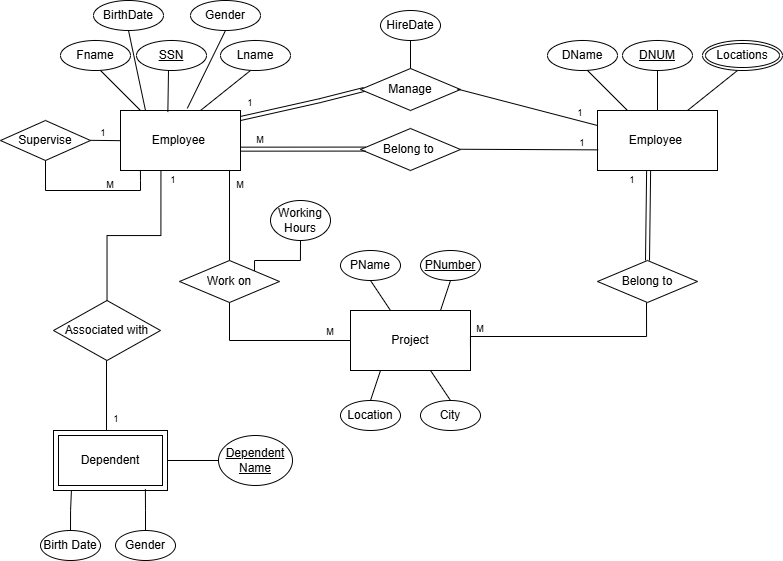

The diagram above was exported from draw.io. Its source (the exported page's mxGraphModel, read from the mxfile embedded in the PNG):
<mxGraphModel dx="909" dy="586" grid="0" gridSize="10" guides="1" tooltips="1" connect="1" arrows="1" fold="1" page="1" pageScale="1" pageWidth="850" pageHeight="1100" math="0" shadow="0">
  <root>
    <mxCell id="0" />
    <mxCell id="1" parent="0" />
    <mxCell id="Q8NXw76UnT09C5BJDs8K-1" value="Employee&amp;nbsp;" style="rounded=0;whiteSpace=wrap;html=1;" vertex="1" parent="1">
      <mxGeometry x="150" y="200" width="120" height="60" as="geometry" />
    </mxCell>
    <mxCell id="Q8NXw76UnT09C5BJDs8K-2" value="&lt;u&gt;SSN&lt;/u&gt;" style="ellipse;whiteSpace=wrap;html=1;" vertex="1" parent="1">
      <mxGeometry x="166" y="130" width="70" height="30" as="geometry" />
    </mxCell>
    <mxCell id="Q8NXw76UnT09C5BJDs8K-4" value="Lname" style="ellipse;whiteSpace=wrap;html=1;" vertex="1" parent="1">
      <mxGeometry x="250" y="130" width="70" height="30" as="geometry" />
    </mxCell>
    <mxCell id="Q8NXw76UnT09C5BJDs8K-5" value="Fname" style="ellipse;whiteSpace=wrap;html=1;" vertex="1" parent="1">
      <mxGeometry x="90" y="130" width="70" height="30" as="geometry" />
    </mxCell>
    <mxCell id="Q8NXw76UnT09C5BJDs8K-6" value="" style="endArrow=none;html=1;rounded=0;exitX=0.25;exitY=0;exitDx=0;exitDy=0;" edge="1" parent="1">
      <mxGeometry width="50" height="50" relative="1" as="geometry">
        <mxPoint x="170" y="200" as="sourcePoint" />
        <mxPoint x="130" y="160" as="targetPoint" />
      </mxGeometry>
    </mxCell>
    <mxCell id="Q8NXw76UnT09C5BJDs8K-8" value="" style="endArrow=none;html=1;rounded=0;exitX=0.25;exitY=0;exitDx=0;exitDy=0;entryX=0.75;entryY=0;entryDx=0;entryDy=0;" edge="1" parent="1">
      <mxGeometry width="50" height="50" relative="1" as="geometry">
        <mxPoint x="280" y="160" as="sourcePoint" />
        <mxPoint x="230" y="200" as="targetPoint" />
      </mxGeometry>
    </mxCell>
    <mxCell id="Q8NXw76UnT09C5BJDs8K-9" value="BirthDate" style="ellipse;whiteSpace=wrap;html=1;" vertex="1" parent="1">
      <mxGeometry x="123" y="90" width="70" height="30" as="geometry" />
    </mxCell>
    <mxCell id="Q8NXw76UnT09C5BJDs8K-10" value="" style="endArrow=none;html=1;rounded=0;entryX=0.5;entryY=1;entryDx=0;entryDy=0;" edge="1" parent="1" target="Q8NXw76UnT09C5BJDs8K-9">
      <mxGeometry width="50" height="50" relative="1" as="geometry">
        <mxPoint x="175" y="200" as="sourcePoint" />
        <mxPoint x="80" y="190" as="targetPoint" />
      </mxGeometry>
    </mxCell>
    <mxCell id="Q8NXw76UnT09C5BJDs8K-11" value="Gender" style="ellipse;whiteSpace=wrap;html=1;" vertex="1" parent="1">
      <mxGeometry x="220" y="90" width="70" height="30" as="geometry" />
    </mxCell>
    <mxCell id="Q8NXw76UnT09C5BJDs8K-12" value="" style="endArrow=none;html=1;rounded=0;exitX=0.64;exitY=-0.035;exitDx=0;exitDy=0;entryX=0.5;entryY=1;entryDx=0;entryDy=0;exitPerimeter=0;" edge="1" parent="1" target="Q8NXw76UnT09C5BJDs8K-11">
      <mxGeometry width="50" height="50" relative="1" as="geometry">
        <mxPoint x="216.79999999999995" y="197.89999999999998" as="sourcePoint" />
        <mxPoint x="87.5" y="220" as="targetPoint" />
      </mxGeometry>
    </mxCell>
    <mxCell id="Q8NXw76UnT09C5BJDs8K-13" value="" style="edgeStyle=orthogonalEdgeStyle;rounded=0;orthogonalLoop=1;jettySize=auto;html=1;endArrow=none;startFill=0;" edge="1" source="Q8NXw76UnT09C5BJDs8K-14" target="Q8NXw76UnT09C5BJDs8K-15" parent="1">
      <mxGeometry relative="1" as="geometry" />
    </mxCell>
    <mxCell id="Q8NXw76UnT09C5BJDs8K-14" value="Employee&amp;nbsp;" style="rounded=0;whiteSpace=wrap;html=1;" vertex="1" parent="1">
      <mxGeometry x="627" y="200" width="120" height="60" as="geometry" />
    </mxCell>
    <mxCell id="Q8NXw76UnT09C5BJDs8K-15" value="&lt;u&gt;DNUM&lt;/u&gt;" style="ellipse;whiteSpace=wrap;html=1;" vertex="1" parent="1">
      <mxGeometry x="652" y="130" width="70" height="30" as="geometry" />
    </mxCell>
    <mxCell id="Q8NXw76UnT09C5BJDs8K-17" value="DName" style="ellipse;whiteSpace=wrap;html=1;" vertex="1" parent="1">
      <mxGeometry x="577" y="130" width="70" height="30" as="geometry" />
    </mxCell>
    <mxCell id="Q8NXw76UnT09C5BJDs8K-18" value="" style="endArrow=none;html=1;rounded=0;exitX=0.25;exitY=0;exitDx=0;exitDy=0;" edge="1" source="Q8NXw76UnT09C5BJDs8K-14" parent="1">
      <mxGeometry width="50" height="50" relative="1" as="geometry">
        <mxPoint x="567" y="210" as="sourcePoint" />
        <mxPoint x="617" y="160" as="targetPoint" />
      </mxGeometry>
    </mxCell>
    <mxCell id="Q8NXw76UnT09C5BJDs8K-19" value="" style="endArrow=none;html=1;rounded=0;exitX=0.25;exitY=0;exitDx=0;exitDy=0;entryX=0.75;entryY=0;entryDx=0;entryDy=0;" edge="1" target="Q8NXw76UnT09C5BJDs8K-14" parent="1">
      <mxGeometry width="50" height="50" relative="1" as="geometry">
        <mxPoint x="767" y="160" as="sourcePoint" />
        <mxPoint x="807" y="200" as="targetPoint" />
      </mxGeometry>
    </mxCell>
    <mxCell id="Q8NXw76UnT09C5BJDs8K-24" value="Locations" style="ellipse;shape=doubleEllipse;margin=3;whiteSpace=wrap;html=1;align=center;" vertex="1" parent="1">
      <mxGeometry x="732" y="130" width="80" height="30" as="geometry" />
    </mxCell>
    <mxCell id="Q8NXw76UnT09C5BJDs8K-25" value="Supervise" style="shape=rhombus;perimeter=rhombusPerimeter;whiteSpace=wrap;html=1;align=center;" vertex="1" parent="1">
      <mxGeometry x="30" y="210" width="90" height="40" as="geometry" />
    </mxCell>
    <mxCell id="Q8NXw76UnT09C5BJDs8K-26" value="" style="endArrow=none;html=1;rounded=0;exitX=0.478;exitY=0.026;exitDx=0;exitDy=0;entryX=0.5;entryY=1;entryDx=0;entryDy=0;exitPerimeter=0;" edge="1" parent="1">
      <mxGeometry width="50" height="50" relative="1" as="geometry">
        <mxPoint x="197.36" y="201.55999999999995" as="sourcePoint" />
        <mxPoint x="198" y="160" as="targetPoint" />
      </mxGeometry>
    </mxCell>
    <mxCell id="Q8NXw76UnT09C5BJDs8K-27" value="" style="endArrow=none;html=1;rounded=0;entryX=0;entryY=0.5;entryDx=0;entryDy=0;" edge="1" parent="1">
      <mxGeometry relative="1" as="geometry">
        <mxPoint x="120" y="229.82999999999998" as="sourcePoint" />
        <mxPoint x="150" y="230.17" as="targetPoint" />
      </mxGeometry>
    </mxCell>
    <mxCell id="Q8NXw76UnT09C5BJDs8K-32" value="" style="endArrow=none;html=1;rounded=0;exitX=0.5;exitY=1;exitDx=0;exitDy=0;entryX=0.166;entryY=1.005;entryDx=0;entryDy=0;entryPerimeter=0;" edge="1" parent="1" source="Q8NXw76UnT09C5BJDs8K-25" target="Q8NXw76UnT09C5BJDs8K-1">
      <mxGeometry relative="1" as="geometry">
        <mxPoint x="60" y="290" as="sourcePoint" />
        <mxPoint x="190" y="270" as="targetPoint" />
        <Array as="points">
          <mxPoint x="75" y="280" />
          <mxPoint x="170" y="280" />
          <mxPoint x="170" y="270" />
        </Array>
      </mxGeometry>
    </mxCell>
    <mxCell id="Q8NXw76UnT09C5BJDs8K-33" value="1" style="text;html=1;align=center;verticalAlign=middle;whiteSpace=wrap;rounded=0;fontSize=9;" vertex="1" parent="1">
      <mxGeometry x="123" y="218" width="20" height="10" as="geometry" />
    </mxCell>
    <mxCell id="Q8NXw76UnT09C5BJDs8K-35" value="M" style="text;html=1;align=center;verticalAlign=middle;whiteSpace=wrap;rounded=0;fontSize=9;" vertex="1" parent="1">
      <mxGeometry x="130" y="270" width="20" height="10" as="geometry" />
    </mxCell>
    <mxCell id="Q8NXw76UnT09C5BJDs8K-36" value="Manage" style="shape=rhombus;perimeter=rhombusPerimeter;whiteSpace=wrap;html=1;align=center;" vertex="1" parent="1">
      <mxGeometry x="390" y="158" width="100" height="42" as="geometry" />
    </mxCell>
    <mxCell id="Q8NXw76UnT09C5BJDs8K-38" value="" style="endArrow=none;html=1;rounded=0;entryX=0;entryY=0.25;entryDx=0;entryDy=0;" edge="1" parent="1" target="Q8NXw76UnT09C5BJDs8K-14">
      <mxGeometry relative="1" as="geometry">
        <mxPoint x="487" y="178.57999999999998" as="sourcePoint" />
        <mxPoint x="647" y="178.57999999999998" as="targetPoint" />
      </mxGeometry>
    </mxCell>
    <mxCell id="Q8NXw76UnT09C5BJDs8K-39" value="HireDate" style="ellipse;whiteSpace=wrap;html=1;align=center;" vertex="1" parent="1">
      <mxGeometry x="410" y="100" width="60" height="30" as="geometry" />
    </mxCell>
    <mxCell id="Q8NXw76UnT09C5BJDs8K-40" value="" style="endArrow=none;html=1;rounded=0;entryX=0.5;entryY=1;entryDx=0;entryDy=0;exitX=0.5;exitY=0;exitDx=0;exitDy=0;" edge="1" parent="1" source="Q8NXw76UnT09C5BJDs8K-36" target="Q8NXw76UnT09C5BJDs8K-39">
      <mxGeometry relative="1" as="geometry">
        <mxPoint x="310" y="220" as="sourcePoint" />
        <mxPoint x="470" y="220" as="targetPoint" />
      </mxGeometry>
    </mxCell>
    <mxCell id="Q8NXw76UnT09C5BJDs8K-41" value="1" style="text;html=1;align=center;verticalAlign=middle;whiteSpace=wrap;rounded=0;fontSize=9;" vertex="1" parent="1">
      <mxGeometry x="270" y="188" width="20" height="10" as="geometry" />
    </mxCell>
    <mxCell id="Q8NXw76UnT09C5BJDs8K-43" value="1" style="text;html=1;align=center;verticalAlign=middle;whiteSpace=wrap;rounded=0;fontSize=9;" vertex="1" parent="1">
      <mxGeometry x="600" y="198" width="20" height="10" as="geometry" />
    </mxCell>
    <mxCell id="Q8NXw76UnT09C5BJDs8K-44" value="Belong to&amp;nbsp;" style="shape=rhombus;perimeter=rhombusPerimeter;whiteSpace=wrap;html=1;align=center;" vertex="1" parent="1">
      <mxGeometry x="390" y="218" width="100" height="42" as="geometry" />
    </mxCell>
    <mxCell id="Q8NXw76UnT09C5BJDs8K-46" value="" style="endArrow=none;html=1;rounded=0;entryX=0.006;entryY=0.656;entryDx=0;entryDy=0;entryPerimeter=0;" edge="1" parent="1" target="Q8NXw76UnT09C5BJDs8K-14">
      <mxGeometry relative="1" as="geometry">
        <mxPoint x="490" y="238.76" as="sourcePoint" />
        <mxPoint x="610" y="239.1" as="targetPoint" />
      </mxGeometry>
    </mxCell>
    <mxCell id="Q8NXw76UnT09C5BJDs8K-47" value="M" style="text;html=1;align=center;verticalAlign=middle;whiteSpace=wrap;rounded=0;fontSize=9;" vertex="1" parent="1">
      <mxGeometry x="280" y="225" width="20" height="10" as="geometry" />
    </mxCell>
    <mxCell id="Q8NXw76UnT09C5BJDs8K-48" value="1" style="text;html=1;align=center;verticalAlign=middle;whiteSpace=wrap;rounded=0;fontSize=9;" vertex="1" parent="1">
      <mxGeometry x="602" y="228" width="20" height="10" as="geometry" />
    </mxCell>
    <mxCell id="Q8NXw76UnT09C5BJDs8K-50" value="Project" style="rounded=0;whiteSpace=wrap;html=1;" vertex="1" parent="1">
      <mxGeometry x="380" y="400" width="120" height="60" as="geometry" />
    </mxCell>
    <mxCell id="Q8NXw76UnT09C5BJDs8K-51" value="City" style="ellipse;whiteSpace=wrap;html=1;align=center;" vertex="1" parent="1">
      <mxGeometry x="450" y="490" width="60" height="30" as="geometry" />
    </mxCell>
    <mxCell id="Q8NXw76UnT09C5BJDs8K-52" value="PName" style="ellipse;whiteSpace=wrap;html=1;align=center;" vertex="1" parent="1">
      <mxGeometry x="370" y="340" width="60" height="30" as="geometry" />
    </mxCell>
    <mxCell id="Q8NXw76UnT09C5BJDs8K-53" value="&lt;u&gt;PNumber&lt;/u&gt;" style="ellipse;whiteSpace=wrap;html=1;align=center;" vertex="1" parent="1">
      <mxGeometry x="450" y="340" width="60" height="30" as="geometry" />
    </mxCell>
    <mxCell id="Q8NXw76UnT09C5BJDs8K-54" value="Location" style="ellipse;whiteSpace=wrap;html=1;align=center;" vertex="1" parent="1">
      <mxGeometry x="370" y="490" width="60" height="30" as="geometry" />
    </mxCell>
    <mxCell id="Q8NXw76UnT09C5BJDs8K-57" value="" style="endArrow=none;html=1;rounded=0;exitX=0.5;exitY=1;exitDx=0;exitDy=0;" edge="1" parent="1" source="Q8NXw76UnT09C5BJDs8K-52" target="Q8NXw76UnT09C5BJDs8K-50">
      <mxGeometry relative="1" as="geometry">
        <mxPoint x="350" y="460" as="sourcePoint" />
        <mxPoint x="510" y="460" as="targetPoint" />
      </mxGeometry>
    </mxCell>
    <mxCell id="Q8NXw76UnT09C5BJDs8K-58" value="" style="endArrow=none;html=1;rounded=0;exitX=0.5;exitY=1;exitDx=0;exitDy=0;entryX=0.75;entryY=0;entryDx=0;entryDy=0;" edge="1" parent="1" source="Q8NXw76UnT09C5BJDs8K-53" target="Q8NXw76UnT09C5BJDs8K-50">
      <mxGeometry relative="1" as="geometry">
        <mxPoint x="410" y="380" as="sourcePoint" />
        <mxPoint x="430" y="410" as="targetPoint" />
      </mxGeometry>
    </mxCell>
    <mxCell id="Q8NXw76UnT09C5BJDs8K-59" value="" style="endArrow=none;html=1;rounded=0;exitX=0.5;exitY=1;exitDx=0;exitDy=0;entryX=0.75;entryY=0;entryDx=0;entryDy=0;" edge="1" parent="1">
      <mxGeometry relative="1" as="geometry">
        <mxPoint x="410" y="460" as="sourcePoint" />
        <mxPoint x="400" y="490" as="targetPoint" />
      </mxGeometry>
    </mxCell>
    <mxCell id="Q8NXw76UnT09C5BJDs8K-60" value="" style="endArrow=none;html=1;rounded=0;exitX=0.5;exitY=1;exitDx=0;exitDy=0;" edge="1" parent="1">
      <mxGeometry relative="1" as="geometry">
        <mxPoint x="460" y="460" as="sourcePoint" />
        <mxPoint x="480" y="490" as="targetPoint" />
      </mxGeometry>
    </mxCell>
    <mxCell id="Q8NXw76UnT09C5BJDs8K-62" value="" style="edgeStyle=orthogonalEdgeStyle;rounded=0;orthogonalLoop=1;jettySize=auto;html=1;endArrow=none;startFill=0;" edge="1" parent="1">
      <mxGeometry relative="1" as="geometry">
        <mxPoint x="259.02857142857135" y="351.692" as="sourcePoint" />
        <mxPoint x="256" y="260" as="targetPoint" />
        <Array as="points">
          <mxPoint x="259" y="260" />
        </Array>
      </mxGeometry>
    </mxCell>
    <mxCell id="Q8NXw76UnT09C5BJDs8K-67" style="edgeStyle=orthogonalEdgeStyle;rounded=0;orthogonalLoop=1;jettySize=auto;html=1;exitX=1;exitY=0;exitDx=0;exitDy=0;entryX=0.5;entryY=1;entryDx=0;entryDy=0;endArrow=none;startFill=0;" edge="1" parent="1" source="Q8NXw76UnT09C5BJDs8K-61" target="Q8NXw76UnT09C5BJDs8K-66">
      <mxGeometry relative="1" as="geometry">
        <Array as="points">
          <mxPoint x="284" y="350" />
          <mxPoint x="330" y="350" />
        </Array>
      </mxGeometry>
    </mxCell>
    <mxCell id="Q8NXw76UnT09C5BJDs8K-61" value="Work on" style="shape=rhombus;perimeter=rhombusPerimeter;whiteSpace=wrap;html=1;align=center;" vertex="1" parent="1">
      <mxGeometry x="209" y="350" width="100" height="42" as="geometry" />
    </mxCell>
    <mxCell id="Q8NXw76UnT09C5BJDs8K-63" style="edgeStyle=orthogonalEdgeStyle;rounded=0;orthogonalLoop=1;jettySize=auto;html=1;entryX=0;entryY=0.5;entryDx=0;entryDy=0;endArrow=none;startFill=0;" edge="1" parent="1" source="Q8NXw76UnT09C5BJDs8K-61" target="Q8NXw76UnT09C5BJDs8K-50">
      <mxGeometry relative="1" as="geometry">
        <Array as="points">
          <mxPoint x="259" y="430" />
        </Array>
      </mxGeometry>
    </mxCell>
    <mxCell id="Q8NXw76UnT09C5BJDs8K-64" value="M" style="text;html=1;align=center;verticalAlign=middle;whiteSpace=wrap;rounded=0;fontSize=9;" vertex="1" parent="1">
      <mxGeometry x="260" y="270" width="20" height="10" as="geometry" />
    </mxCell>
    <mxCell id="Q8NXw76UnT09C5BJDs8K-65" value="M" style="text;html=1;align=center;verticalAlign=middle;whiteSpace=wrap;rounded=0;fontSize=9;" vertex="1" parent="1">
      <mxGeometry x="350" y="417" width="20" height="10" as="geometry" />
    </mxCell>
    <mxCell id="Q8NXw76UnT09C5BJDs8K-66" value="Working Hours" style="ellipse;whiteSpace=wrap;html=1;align=center;" vertex="1" parent="1">
      <mxGeometry x="300" y="290" width="60" height="40" as="geometry" />
    </mxCell>
    <mxCell id="Q8NXw76UnT09C5BJDs8K-70" style="edgeStyle=orthogonalEdgeStyle;rounded=0;orthogonalLoop=1;jettySize=auto;html=1;exitX=0.5;exitY=1;exitDx=0;exitDy=0;endArrow=none;startFill=0;" edge="1" parent="1">
      <mxGeometry relative="1" as="geometry">
        <mxPoint x="499" y="436" as="targetPoint" />
        <mxPoint x="676" y="392" as="sourcePoint" />
        <Array as="points">
          <mxPoint x="676" y="426" />
          <mxPoint x="500" y="426" />
          <mxPoint x="500" y="436" />
        </Array>
      </mxGeometry>
    </mxCell>
    <mxCell id="Q8NXw76UnT09C5BJDs8K-68" value="Belong to" style="shape=rhombus;perimeter=rhombusPerimeter;whiteSpace=wrap;html=1;align=center;" vertex="1" parent="1">
      <mxGeometry x="627" y="350" width="100" height="42" as="geometry" />
    </mxCell>
    <mxCell id="Q8NXw76UnT09C5BJDs8K-71" value="1" style="text;html=1;align=center;verticalAlign=middle;whiteSpace=wrap;rounded=0;fontSize=9;" vertex="1" parent="1">
      <mxGeometry x="652" y="265" width="20" height="10" as="geometry" />
    </mxCell>
    <mxCell id="Q8NXw76UnT09C5BJDs8K-72" value="M" style="text;html=1;align=center;verticalAlign=middle;whiteSpace=wrap;rounded=0;fontSize=9;" vertex="1" parent="1">
      <mxGeometry x="500" y="414" width="20" height="10" as="geometry" />
    </mxCell>
    <mxCell id="Q8NXw76UnT09C5BJDs8K-82" value="" style="edgeStyle=orthogonalEdgeStyle;rounded=0;orthogonalLoop=1;jettySize=auto;html=1;endArrow=none;startFill=0;" edge="1" parent="1" source="Q8NXw76UnT09C5BJDs8K-74" target="Q8NXw76UnT09C5BJDs8K-81">
      <mxGeometry relative="1" as="geometry" />
    </mxCell>
    <mxCell id="Q8NXw76UnT09C5BJDs8K-74" value="Dependent" style="shape=ext;margin=3;double=1;whiteSpace=wrap;html=1;align=center;" vertex="1" parent="1">
      <mxGeometry x="83" y="520" width="114" height="60" as="geometry" />
    </mxCell>
    <mxCell id="Q8NXw76UnT09C5BJDs8K-77" value="" style="shape=link;html=1;rounded=0;entryX=0.05;entryY=0.49;entryDx=0;entryDy=0;entryPerimeter=0;" edge="1" parent="1" target="Q8NXw76UnT09C5BJDs8K-44">
      <mxGeometry relative="1" as="geometry">
        <mxPoint x="270" y="238.66" as="sourcePoint" />
        <mxPoint x="430" y="238.66" as="targetPoint" />
      </mxGeometry>
    </mxCell>
    <mxCell id="Q8NXw76UnT09C5BJDs8K-79" value="" style="shape=link;html=1;rounded=0;entryX=0.043;entryY=0.503;entryDx=0;entryDy=0;exitX=1.006;exitY=0.136;exitDx=0;exitDy=0;exitPerimeter=0;entryPerimeter=0;" edge="1" parent="1">
      <mxGeometry relative="1" as="geometry">
        <mxPoint x="270" y="208.00000000000003" as="sourcePoint" />
        <mxPoint x="393.5799999999999" y="178.96599999999998" as="targetPoint" />
        <Array as="points">
          <mxPoint x="349.28" y="190.17999999999998" />
        </Array>
      </mxGeometry>
    </mxCell>
    <mxCell id="Q8NXw76UnT09C5BJDs8K-80" value="" style="shape=link;html=1;rounded=0;entryX=0.5;entryY=0;entryDx=0;entryDy=0;exitX=0.426;exitY=1.005;exitDx=0;exitDy=0;exitPerimeter=0;" edge="1" parent="1" source="Q8NXw76UnT09C5BJDs8K-14" target="Q8NXw76UnT09C5BJDs8K-68">
      <mxGeometry relative="1" as="geometry">
        <mxPoint x="690" y="300" as="sourcePoint" />
        <mxPoint x="812" y="310.34000000000003" as="targetPoint" />
      </mxGeometry>
    </mxCell>
    <mxCell id="Q8NXw76UnT09C5BJDs8K-81" value="&lt;u&gt;Dependent Name&lt;/u&gt;" style="ellipse;whiteSpace=wrap;html=1;align=center;" vertex="1" parent="1">
      <mxGeometry x="248" y="525" width="74" height="50" as="geometry" />
    </mxCell>
    <mxCell id="Q8NXw76UnT09C5BJDs8K-83" value="Gender" style="ellipse;whiteSpace=wrap;html=1;align=center;" vertex="1" parent="1">
      <mxGeometry x="145" y="620" width="60" height="30" as="geometry" />
    </mxCell>
    <mxCell id="Q8NXw76UnT09C5BJDs8K-84" value="Birth Date" style="ellipse;whiteSpace=wrap;html=1;align=center;" vertex="1" parent="1">
      <mxGeometry x="70" y="620" width="60" height="30" as="geometry" />
    </mxCell>
    <mxCell id="Q8NXw76UnT09C5BJDs8K-87" style="edgeStyle=orthogonalEdgeStyle;rounded=0;orthogonalLoop=1;jettySize=auto;html=1;entryX=0.157;entryY=1.01;entryDx=0;entryDy=0;entryPerimeter=0;endArrow=none;startFill=0;" edge="1" parent="1" source="Q8NXw76UnT09C5BJDs8K-84" target="Q8NXw76UnT09C5BJDs8K-74">
      <mxGeometry relative="1" as="geometry" />
    </mxCell>
    <mxCell id="Q8NXw76UnT09C5BJDs8K-88" style="edgeStyle=orthogonalEdgeStyle;rounded=0;orthogonalLoop=1;jettySize=auto;html=1;entryX=0.806;entryY=0.979;entryDx=0;entryDy=0;entryPerimeter=0;endArrow=none;startFill=0;" edge="1" parent="1" source="Q8NXw76UnT09C5BJDs8K-83" target="Q8NXw76UnT09C5BJDs8K-74">
      <mxGeometry relative="1" as="geometry" />
    </mxCell>
    <mxCell id="Q8NXw76UnT09C5BJDs8K-89" value="Associated with" style="shape=rhombus;perimeter=rhombusPerimeter;whiteSpace=wrap;html=1;align=center;" vertex="1" parent="1">
      <mxGeometry x="83" y="390" width="107" height="60" as="geometry" />
    </mxCell>
    <mxCell id="Q8NXw76UnT09C5BJDs8K-90" style="edgeStyle=orthogonalEdgeStyle;rounded=0;orthogonalLoop=1;jettySize=auto;html=1;entryX=0.337;entryY=1.014;entryDx=0;entryDy=0;entryPerimeter=0;endArrow=none;startFill=0;" edge="1" parent="1" source="Q8NXw76UnT09C5BJDs8K-89" target="Q8NXw76UnT09C5BJDs8K-1">
      <mxGeometry relative="1" as="geometry" />
    </mxCell>
    <mxCell id="Q8NXw76UnT09C5BJDs8K-91" style="edgeStyle=orthogonalEdgeStyle;rounded=0;orthogonalLoop=1;jettySize=auto;html=1;entryX=0.465;entryY=-0.088;entryDx=0;entryDy=0;entryPerimeter=0;endArrow=none;startFill=0;" edge="1" parent="1">
      <mxGeometry relative="1" as="geometry">
        <mxPoint x="136" y="450" as="sourcePoint" />
        <mxPoint x="136.01000000000005" y="519.72" as="targetPoint" />
      </mxGeometry>
    </mxCell>
    <mxCell id="Q8NXw76UnT09C5BJDs8K-92" value="1" style="text;html=1;align=center;verticalAlign=middle;whiteSpace=wrap;rounded=0;fontSize=9;" vertex="1" parent="1">
      <mxGeometry x="193" y="265" width="20" height="10" as="geometry" />
    </mxCell>
    <mxCell id="Q8NXw76UnT09C5BJDs8K-93" value="1" style="text;html=1;align=center;verticalAlign=middle;whiteSpace=wrap;rounded=0;fontSize=9;" vertex="1" parent="1">
      <mxGeometry x="136" y="504" width="20" height="10" as="geometry" />
    </mxCell>
  </root>
</mxGraphModel>